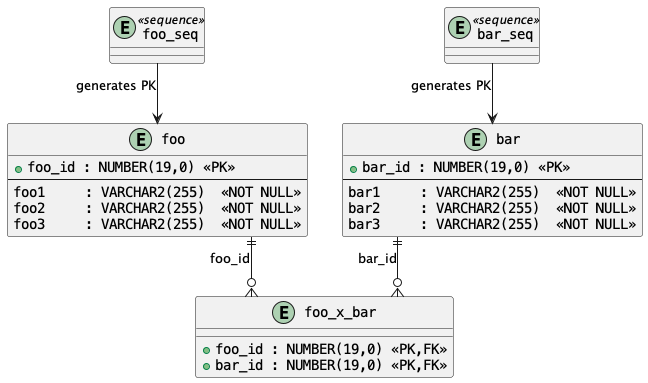

The diagram above was rendered by PlantUML. Its source (embedded in the PNG):
@startuml
' ------------------------------------------------------------
' ER-diagram generated from Liquibase changeSet id="1"
' ------------------------------------------------------------

skinparam {
    linetype ortho
    Shadowing false
    ' use a monospaced font so spaces line up
    ClassAttributeFontName Courier
}

'-------------------------------------------------------------
' Sequences  (stereotype <<sequence>> makes them stand out)
'-------------------------------------------------------------
entity "foo_seq"      as foo_seq      <<sequence>>
entity "bar_seq"      as bar_seq      <<sequence>>

'-------------------------------------------------------------
' Main tables
'-------------------------------------------------------------
entity "foo" as foo {
    +foo_id : NUMBER(19,0) <<PK>>
    --
    foo1     : VARCHAR2(255)  <<NOT NULL>>
    foo2     : VARCHAR2(255)  <<NOT NULL>>
    foo3     : VARCHAR2(255)  <<NOT NULL>>
}

entity "bar" as bar {
    +bar_id : NUMBER(19,0) <<PK>>
    --
    bar1     : VARCHAR2(255)  <<NOT NULL>>
    bar2     : VARCHAR2(255)  <<NOT NULL>>
    bar3     : VARCHAR2(255)  <<NOT NULL>>
}

'-------------------------------------------------------------
' Link table for the many-to-many relation
'-------------------------------------------------------------
entity "foo_x_bar" as foo_x_bar {
    +foo_id : NUMBER(19,0) <<PK,FK>>
    +bar_id : NUMBER(19,0) <<PK,FK>>
}

'-------------------------------------------------------------
' Relationships
'   • one  foo            -< many foo_x_bar   (cascade delete/update)
'   • one  bar            -< many foo_x_bar   (cascade delete/update)
'-------------------------------------------------------------
foo ||--o{ foo_x_bar : "foo_id"
bar ||--o{ foo_x_bar : "bar_id"

'-------------------------------------------------------------
' (Optional) show which sequence feeds which table
'-------------------------------------------------------------
foo_seq     --> foo       : generates PK
bar_seq     --> bar       : generates PK

@enduml